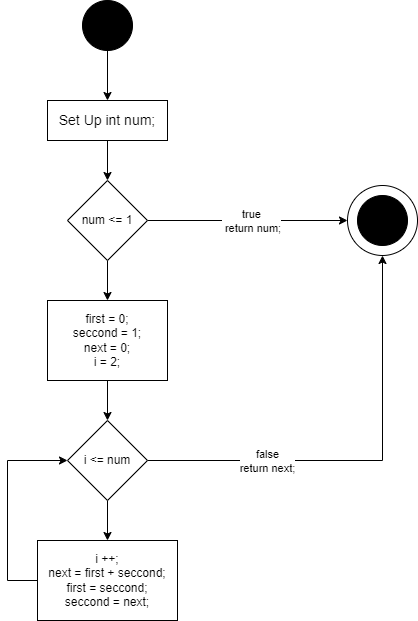

The diagram above was exported from draw.io. Its source (the exported page's mxGraphModel, read from the mxfile embedded in the PNG):
<mxGraphModel dx="1434" dy="738" grid="1" gridSize="10" guides="1" tooltips="1" connect="1" arrows="1" fold="1" page="1" pageScale="1" pageWidth="850" pageHeight="1100" math="0" shadow="0">
  <root>
    <mxCell id="0" />
    <mxCell id="1" parent="0" />
    <mxCell id="4FpSmUBZ5UZKRcaTkZF2-18" value="" style="ellipse;whiteSpace=wrap;html=1;aspect=fixed;" parent="1" vertex="1">
      <mxGeometry x="660" y="245" width="70" height="70" as="geometry" />
    </mxCell>
    <mxCell id="4FpSmUBZ5UZKRcaTkZF2-7" style="edgeStyle=orthogonalEdgeStyle;rounded=0;orthogonalLoop=1;jettySize=auto;html=1;exitX=0.5;exitY=1;exitDx=0;exitDy=0;entryX=0.5;entryY=0;entryDx=0;entryDy=0;" parent="1" source="4FpSmUBZ5UZKRcaTkZF2-3" target="4FpSmUBZ5UZKRcaTkZF2-4" edge="1">
      <mxGeometry relative="1" as="geometry" />
    </mxCell>
    <mxCell id="4FpSmUBZ5UZKRcaTkZF2-3" value="" style="ellipse;whiteSpace=wrap;html=1;aspect=fixed;fillColor=#000000;" parent="1" vertex="1">
      <mxGeometry x="395" y="60" width="50" height="50" as="geometry" />
    </mxCell>
    <mxCell id="4FpSmUBZ5UZKRcaTkZF2-11" style="edgeStyle=orthogonalEdgeStyle;rounded=0;orthogonalLoop=1;jettySize=auto;html=1;entryX=0.5;entryY=0;entryDx=0;entryDy=0;" parent="1" source="4FpSmUBZ5UZKRcaTkZF2-4" target="4FpSmUBZ5UZKRcaTkZF2-10" edge="1">
      <mxGeometry relative="1" as="geometry" />
    </mxCell>
    <mxCell id="4FpSmUBZ5UZKRcaTkZF2-4" value="&lt;font style=&quot;font-size: 14px;&quot;&gt;Set Up int num;&lt;/font&gt;" style="rounded=0;whiteSpace=wrap;html=1;" parent="1" vertex="1">
      <mxGeometry x="360" y="160" width="120" height="40" as="geometry" />
    </mxCell>
    <mxCell id="4FpSmUBZ5UZKRcaTkZF2-17" style="edgeStyle=orthogonalEdgeStyle;rounded=0;orthogonalLoop=1;jettySize=auto;html=1;" parent="1" source="4FpSmUBZ5UZKRcaTkZF2-10" target="4FpSmUBZ5UZKRcaTkZF2-18" edge="1">
      <mxGeometry relative="1" as="geometry">
        <mxPoint x="650" y="280" as="targetPoint" />
      </mxGeometry>
    </mxCell>
    <mxCell id="4FpSmUBZ5UZKRcaTkZF2-19" value="true&lt;br&gt;&amp;nbsp;return num;" style="edgeLabel;html=1;align=center;verticalAlign=middle;resizable=0;points=[];" parent="4FpSmUBZ5UZKRcaTkZF2-17" vertex="1" connectable="0">
      <mxGeometry x="0.03" relative="1" as="geometry">
        <mxPoint as="offset" />
      </mxGeometry>
    </mxCell>
    <mxCell id="4FpSmUBZ5UZKRcaTkZF2-20" style="edgeStyle=orthogonalEdgeStyle;rounded=0;orthogonalLoop=1;jettySize=auto;html=1;exitX=0.5;exitY=1;exitDx=0;exitDy=0;entryX=0.5;entryY=0;entryDx=0;entryDy=0;" parent="1" source="4FpSmUBZ5UZKRcaTkZF2-10" target="4FpSmUBZ5UZKRcaTkZF2-12" edge="1">
      <mxGeometry relative="1" as="geometry" />
    </mxCell>
    <mxCell id="4FpSmUBZ5UZKRcaTkZF2-10" value="num &amp;lt;= 1" style="rhombus;whiteSpace=wrap;html=1;" parent="1" vertex="1">
      <mxGeometry x="380" y="240" width="80" height="80" as="geometry" />
    </mxCell>
    <mxCell id="4FpSmUBZ5UZKRcaTkZF2-21" style="edgeStyle=orthogonalEdgeStyle;rounded=0;orthogonalLoop=1;jettySize=auto;html=1;entryX=0.5;entryY=0;entryDx=0;entryDy=0;" parent="1" source="4FpSmUBZ5UZKRcaTkZF2-12" target="4FpSmUBZ5UZKRcaTkZF2-15" edge="1">
      <mxGeometry relative="1" as="geometry" />
    </mxCell>
    <mxCell id="4FpSmUBZ5UZKRcaTkZF2-12" value="first = 0;&lt;br&gt;seccond = 1;&lt;br&gt;next = 0;&lt;br&gt;i = 2;" style="rounded=0;whiteSpace=wrap;html=1;" parent="1" vertex="1">
      <mxGeometry x="360" y="360" width="120" height="80" as="geometry" />
    </mxCell>
    <mxCell id="4FpSmUBZ5UZKRcaTkZF2-23" style="edgeStyle=orthogonalEdgeStyle;rounded=0;orthogonalLoop=1;jettySize=auto;html=1;exitX=0.5;exitY=1;exitDx=0;exitDy=0;entryX=0.5;entryY=0;entryDx=0;entryDy=0;" parent="1" source="4FpSmUBZ5UZKRcaTkZF2-15" target="4FpSmUBZ5UZKRcaTkZF2-22" edge="1">
      <mxGeometry relative="1" as="geometry" />
    </mxCell>
    <mxCell id="4FpSmUBZ5UZKRcaTkZF2-25" style="edgeStyle=orthogonalEdgeStyle;rounded=0;orthogonalLoop=1;jettySize=auto;html=1;entryX=0.5;entryY=1;entryDx=0;entryDy=0;" parent="1" source="4FpSmUBZ5UZKRcaTkZF2-15" target="4FpSmUBZ5UZKRcaTkZF2-18" edge="1">
      <mxGeometry relative="1" as="geometry" />
    </mxCell>
    <mxCell id="4FpSmUBZ5UZKRcaTkZF2-26" value="false&lt;br&gt;return next;" style="edgeLabel;html=1;align=center;verticalAlign=middle;resizable=0;points=[];" parent="4FpSmUBZ5UZKRcaTkZF2-25" vertex="1" connectable="0">
      <mxGeometry x="-0.4577" relative="1" as="geometry">
        <mxPoint as="offset" />
      </mxGeometry>
    </mxCell>
    <mxCell id="4FpSmUBZ5UZKRcaTkZF2-15" value="i &amp;lt;= num" style="rhombus;whiteSpace=wrap;html=1;" parent="1" vertex="1">
      <mxGeometry x="380" y="480" width="80" height="80" as="geometry" />
    </mxCell>
    <mxCell id="4FpSmUBZ5UZKRcaTkZF2-24" style="edgeStyle=orthogonalEdgeStyle;rounded=0;orthogonalLoop=1;jettySize=auto;html=1;entryX=0;entryY=0.5;entryDx=0;entryDy=0;" parent="1" source="4FpSmUBZ5UZKRcaTkZF2-22" target="4FpSmUBZ5UZKRcaTkZF2-15" edge="1">
      <mxGeometry relative="1" as="geometry">
        <Array as="points">
          <mxPoint x="320" y="640" />
          <mxPoint x="320" y="520" />
        </Array>
      </mxGeometry>
    </mxCell>
    <mxCell id="4FpSmUBZ5UZKRcaTkZF2-22" value="i ++;&lt;br&gt;next = first + seccond;&lt;br&gt;first = seccond;&lt;br&gt;seccond = next;" style="rounded=0;whiteSpace=wrap;html=1;" parent="1" vertex="1">
      <mxGeometry x="350" y="600" width="140" height="80" as="geometry" />
    </mxCell>
    <mxCell id="4FpSmUBZ5UZKRcaTkZF2-27" value="" style="ellipse;whiteSpace=wrap;html=1;aspect=fixed;fillColor=#000000;" parent="1" vertex="1">
      <mxGeometry x="670" y="255" width="50" height="50" as="geometry" />
    </mxCell>
  </root>
</mxGraphModel>